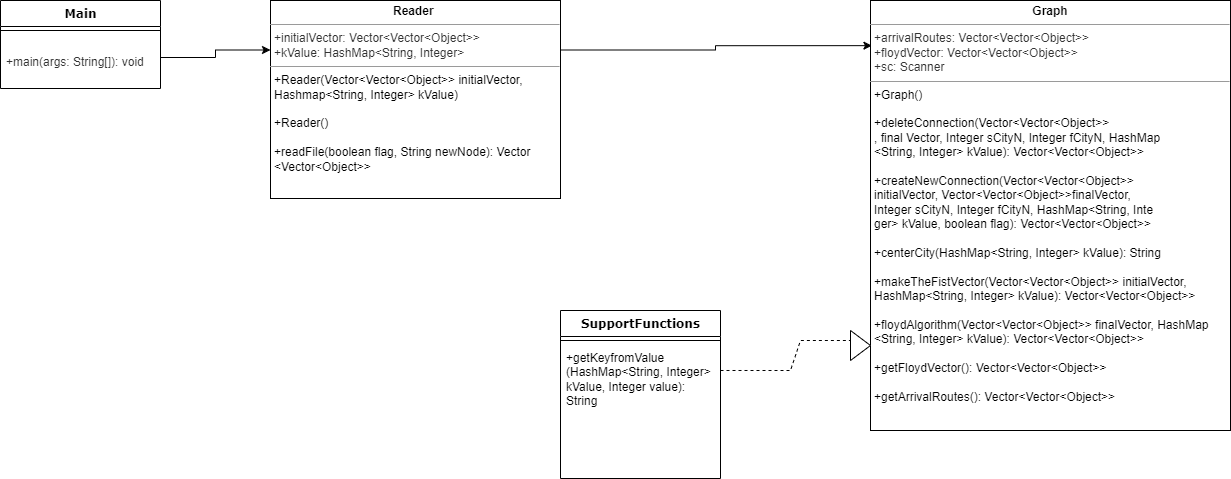

The diagram above was exported from draw.io. Its source (the exported page's mxGraphModel, read from the mxfile embedded in the PNG):
<mxGraphModel dx="1290" dy="573" grid="1" gridSize="10" guides="1" tooltips="1" connect="1" arrows="1" fold="1" page="1" pageScale="1" pageWidth="1100" pageHeight="850" background="none" math="0" shadow="0">
  <root>
    <mxCell id="0" />
    <mxCell id="1" parent="0" />
    <mxCell id="235556782a83e6d0-1" value="SupportFunctions" style="swimlane;html=1;fontStyle=1;align=center;verticalAlign=top;childLayout=stackLayout;horizontal=1;startSize=26;horizontalStack=0;resizeParent=1;resizeLast=0;collapsible=1;marginBottom=0;swimlaneFillColor=#ffffff;rounded=0;shadow=0;comic=0;labelBackgroundColor=none;strokeWidth=1;fillColor=none;fontFamily=Verdana;fontSize=12" parent="1" vertex="1">
      <mxGeometry x="660" y="420" width="160" height="168" as="geometry" />
    </mxCell>
    <mxCell id="235556782a83e6d0-6" value="" style="line;html=1;strokeWidth=1;fillColor=none;align=left;verticalAlign=middle;spacingTop=-1;spacingLeft=3;spacingRight=3;rotatable=0;labelPosition=right;points=[];portConstraint=eastwest;" parent="235556782a83e6d0-1" vertex="1">
      <mxGeometry y="26" width="160" height="8" as="geometry" />
    </mxCell>
    <mxCell id="235556782a83e6d0-7" value="+getKeyfromValue (HashMap&amp;lt;String, Integer&amp;gt; kValue, Integer value): String" style="text;html=1;strokeColor=none;fillColor=none;align=left;verticalAlign=top;spacingLeft=4;spacingRight=4;whiteSpace=wrap;overflow=hidden;rotatable=0;points=[[0,0.5],[1,0.5]];portConstraint=eastwest;" parent="235556782a83e6d0-1" vertex="1">
      <mxGeometry y="34" width="160" height="76" as="geometry" />
    </mxCell>
    <mxCell id="78961159f06e98e8-17" value="Main" style="swimlane;html=1;fontStyle=1;align=center;verticalAlign=top;childLayout=stackLayout;horizontal=1;startSize=26;horizontalStack=0;resizeParent=1;resizeLast=0;collapsible=1;marginBottom=0;swimlaneFillColor=#ffffff;rounded=0;shadow=0;comic=0;labelBackgroundColor=none;strokeWidth=1;fillColor=none;fontFamily=Verdana;fontSize=12" parent="1" vertex="1">
      <mxGeometry x="100" y="110" width="160" height="88" as="geometry" />
    </mxCell>
    <mxCell id="78961159f06e98e8-19" value="" style="line;html=1;strokeWidth=1;fillColor=none;align=left;verticalAlign=middle;spacingTop=-1;spacingLeft=3;spacingRight=3;rotatable=0;labelPosition=right;points=[];portConstraint=eastwest;" parent="78961159f06e98e8-17" vertex="1">
      <mxGeometry y="26" width="160" height="8" as="geometry" />
    </mxCell>
    <mxCell id="78961159f06e98e8-27" value="&#10;&lt;span data-lucid-content=&quot;{&amp;quot;t&amp;quot;:&amp;quot;+main(args: String[]): void&amp;quot;,&amp;quot;m&amp;quot;:[{&amp;quot;s&amp;quot;:0,&amp;quot;n&amp;quot;:&amp;quot;c&amp;quot;,&amp;quot;v&amp;quot;:&amp;quot;#333333ff&amp;quot;,&amp;quot;e&amp;quot;:27}]}&quot; data-lucid-type=&quot;application/vnd.lucid.text&quot;&gt;&lt;span style=&quot;color:#333333;&quot;&gt;+main(args: String[]): void&lt;/span&gt;&lt;/span&gt;&#10;&#10;" style="text;html=1;strokeColor=none;fillColor=none;align=left;verticalAlign=top;spacingLeft=4;spacingRight=4;whiteSpace=wrap;overflow=hidden;rotatable=0;points=[[0,0.5],[1,0.5]];portConstraint=eastwest;" parent="78961159f06e98e8-17" vertex="1">
      <mxGeometry y="34" width="160" height="46" as="geometry" />
    </mxCell>
    <mxCell id="DWw9vTdbOysjleLqB6Qs-12" style="edgeStyle=orthogonalEdgeStyle;rounded=0;orthogonalLoop=1;jettySize=auto;html=1;exitX=1;exitY=0.25;exitDx=0;exitDy=0;entryX=0.004;entryY=0.105;entryDx=0;entryDy=0;entryPerimeter=0;" edge="1" parent="1" source="b94bc138ca980ef-1" target="DWw9vTdbOysjleLqB6Qs-6">
      <mxGeometry relative="1" as="geometry" />
    </mxCell>
    <mxCell id="b94bc138ca980ef-1" value="&lt;p style=&quot;margin:0px;margin-top:4px;text-align:center;&quot;&gt;&lt;b&gt;Reader&amp;nbsp;&lt;/b&gt;&lt;/p&gt;&lt;hr size=&quot;1&quot;&gt;&lt;p style=&quot;margin:0px;margin-left:4px;&quot;&gt;&lt;span style=&quot;color:#333333;&quot;&gt;+initialVector: Vector&amp;lt;Vector&amp;lt;Object&amp;gt;&amp;gt;&lt;/span&gt;&lt;br&gt;&lt;/p&gt;&lt;p style=&quot;margin:0px;margin-left:4px;&quot;&gt;&lt;span style=&quot;color:#333333;&quot;&gt;+kValue: HashMap&amp;lt;String, Integer&amp;gt;&lt;/span&gt;&lt;/p&gt;&lt;hr size=&quot;1&quot;&gt;&lt;p style=&quot;margin:0px;margin-left:4px;&quot;&gt;+Reader(Vector&amp;lt;Vector&amp;lt;Object&amp;gt;&amp;gt; initialVector,&amp;nbsp;&lt;/p&gt;&lt;p style=&quot;margin:0px;margin-left:4px;&quot;&gt;Hashmap&amp;lt;String, Integer&amp;gt; kValue)&lt;/p&gt;&lt;p style=&quot;margin:0px;margin-left:4px;&quot;&gt;&lt;br&gt;&lt;/p&gt;&lt;p style=&quot;margin:0px;margin-left:4px;&quot;&gt;+Reader()&lt;/p&gt;&lt;p style=&quot;margin:0px;margin-left:4px;&quot;&gt;&lt;br&gt;&lt;/p&gt;&lt;p style=&quot;margin:0px;margin-left:4px;&quot;&gt;+readFile(boolean flag, String newNode): Vector&lt;/p&gt;&lt;p style=&quot;margin:0px;margin-left:4px;&quot;&gt;&amp;lt;Vector&amp;lt;Object&amp;gt;&amp;gt;&lt;/p&gt;&lt;p style=&quot;margin:0px;margin-left:4px;&quot;&gt;&lt;br&gt;&lt;/p&gt;" style="verticalAlign=top;align=left;overflow=fill;fontSize=12;fontFamily=Helvetica;html=1;rounded=0;shadow=0;comic=0;labelBackgroundColor=none;strokeWidth=1" parent="1" vertex="1">
      <mxGeometry x="370" y="110" width="290" height="198" as="geometry" />
    </mxCell>
    <mxCell id="DWw9vTdbOysjleLqB6Qs-6" value="&lt;p style=&quot;margin:0px;margin-top:4px;text-align:center;&quot;&gt;&lt;b&gt;Graph&lt;/b&gt;&lt;/p&gt;&lt;hr size=&quot;1&quot;&gt;&lt;p style=&quot;margin:0px;margin-left:4px;&quot;&gt;&lt;span style=&quot;color:#333333;&quot;&gt;+arrivalRoutes: Vector&amp;lt;Vector&amp;lt;Object&amp;gt;&amp;gt;&lt;/span&gt;&lt;br&gt;&lt;/p&gt;&lt;p style=&quot;margin:0px;margin-left:4px;&quot;&gt;&lt;span style=&quot;color:#333333;&quot;&gt;+floydVector: Vector&amp;lt;Vector&amp;lt;Object&amp;gt;&amp;gt;&lt;/span&gt;&lt;/p&gt;&lt;p style=&quot;margin:0px;margin-left:4px;&quot;&gt;&lt;span style=&quot;color:#333333;&quot;&gt;+sc: Scanner&lt;/span&gt;&lt;/p&gt;&lt;hr size=&quot;1&quot;&gt;&lt;p style=&quot;margin:0px;margin-left:4px;&quot;&gt;+Graph()&lt;/p&gt;&lt;p style=&quot;margin:0px;margin-left:4px;&quot;&gt;&lt;br&gt;&lt;/p&gt;&lt;p style=&quot;margin:0px;margin-left:4px;&quot;&gt;+deleteConnection(Vector&amp;lt;Vector&amp;lt;Object&amp;gt;&amp;gt;&lt;/p&gt;&lt;p style=&quot;margin:0px;margin-left:4px;&quot;&gt;,&amp;nbsp;final Vector, Integer sCityN, Integer fCityN, HashMap&lt;/p&gt;&lt;p style=&quot;margin:0px;margin-left:4px;&quot;&gt;&amp;lt;String, Integer&amp;gt; kValue): Vector&amp;lt;Vector&amp;lt;Object&amp;gt;&amp;gt;&lt;/p&gt;&lt;p style=&quot;margin:0px;margin-left:4px;&quot;&gt;&lt;br&gt;&lt;/p&gt;&lt;p style=&quot;margin:0px;margin-left:4px;&quot;&gt;+createNewConnection(Vector&amp;lt;Vector&amp;lt;Object&amp;gt;&amp;gt;&amp;nbsp;&lt;/p&gt;&lt;p style=&quot;margin:0px;margin-left:4px;&quot;&gt;initialVector, Vector&amp;lt;Vector&amp;lt;Object&amp;gt;&amp;gt;finalVector,&lt;/p&gt;&lt;p style=&quot;margin:0px;margin-left:4px;&quot;&gt;Integer sCityN, Integer fCityN, HashMap&amp;lt;String, Inte&lt;/p&gt;&lt;p style=&quot;margin:0px;margin-left:4px;&quot;&gt;ger&amp;gt; kValue, boolean flag): Vector&amp;lt;Vector&amp;lt;Object&amp;gt;&amp;gt;&lt;/p&gt;&lt;p style=&quot;margin:0px;margin-left:4px;&quot;&gt;&lt;br&gt;&lt;/p&gt;&lt;p style=&quot;margin:0px;margin-left:4px;&quot;&gt;+centerCity(HashMap&amp;lt;String, Integer&amp;gt; kValue): String&lt;/p&gt;&lt;p style=&quot;margin:0px;margin-left:4px;&quot;&gt;&lt;br&gt;&lt;/p&gt;&lt;p style=&quot;margin:0px;margin-left:4px;&quot;&gt;+makeTheFistVector(Vector&amp;lt;Vector&amp;lt;Object&amp;gt;&amp;gt; initialVector,&lt;/p&gt;&lt;p style=&quot;margin:0px;margin-left:4px;&quot;&gt;HashMap&amp;lt;String, Integer&amp;gt; kValue): Vector&amp;lt;Vector&amp;lt;Object&amp;gt;&amp;gt;&lt;/p&gt;&lt;p style=&quot;margin:0px;margin-left:4px;&quot;&gt;&lt;br&gt;&lt;/p&gt;&lt;p style=&quot;margin:0px;margin-left:4px;&quot;&gt;+floydAlgorithm(Vector&amp;lt;Vector&amp;lt;Object&amp;gt;&amp;gt; finalVector, HashMap&lt;/p&gt;&lt;p style=&quot;margin:0px;margin-left:4px;&quot;&gt;&amp;lt;String, Integer&amp;gt; kValue): Vector&amp;lt;Vector&amp;lt;Object&amp;gt;&amp;gt;&lt;/p&gt;&lt;p style=&quot;margin:0px;margin-left:4px;&quot;&gt;&lt;br&gt;&lt;/p&gt;&lt;p style=&quot;margin:0px;margin-left:4px;&quot;&gt;+getFloydVector(): Vector&amp;lt;Vector&amp;lt;Object&amp;gt;&amp;gt;&lt;/p&gt;&lt;p style=&quot;margin:0px;margin-left:4px;&quot;&gt;&lt;br&gt;&lt;/p&gt;&lt;p style=&quot;margin:0px;margin-left:4px;&quot;&gt;+getArrivalRoutes(): Vector&amp;lt;Vector&amp;lt;Object&amp;gt;&amp;gt;&lt;/p&gt;" style="verticalAlign=top;align=left;overflow=fill;fontSize=12;fontFamily=Helvetica;html=1;rounded=0;shadow=0;comic=0;labelBackgroundColor=none;strokeWidth=1" vertex="1" parent="1">
      <mxGeometry x="970" y="110" width="360" height="430" as="geometry" />
    </mxCell>
    <mxCell id="DWw9vTdbOysjleLqB6Qs-7" style="edgeStyle=orthogonalEdgeStyle;rounded=0;orthogonalLoop=1;jettySize=auto;html=1;exitX=1;exitY=0.5;exitDx=0;exitDy=0;entryX=0;entryY=0.25;entryDx=0;entryDy=0;" edge="1" parent="1" source="78961159f06e98e8-27" target="b94bc138ca980ef-1">
      <mxGeometry relative="1" as="geometry" />
    </mxCell>
    <mxCell id="DWw9vTdbOysjleLqB6Qs-15" value="" style="endArrow=none;dashed=1;html=1;rounded=0;exitX=1;exitY=0.342;exitDx=0;exitDy=0;exitPerimeter=0;" edge="1" parent="1" source="235556782a83e6d0-7">
      <mxGeometry width="50" height="50" relative="1" as="geometry">
        <mxPoint x="720" y="510" as="sourcePoint" />
        <mxPoint x="960" y="460" as="targetPoint" />
        <Array as="points">
          <mxPoint x="890" y="480" />
          <mxPoint x="900" y="450" />
          <mxPoint x="950" y="450" />
        </Array>
      </mxGeometry>
    </mxCell>
    <mxCell id="DWw9vTdbOysjleLqB6Qs-16" value="" style="triangle;whiteSpace=wrap;html=1;" vertex="1" parent="1">
      <mxGeometry x="950" y="440" width="20" height="30" as="geometry" />
    </mxCell>
  </root>
</mxGraphModel>